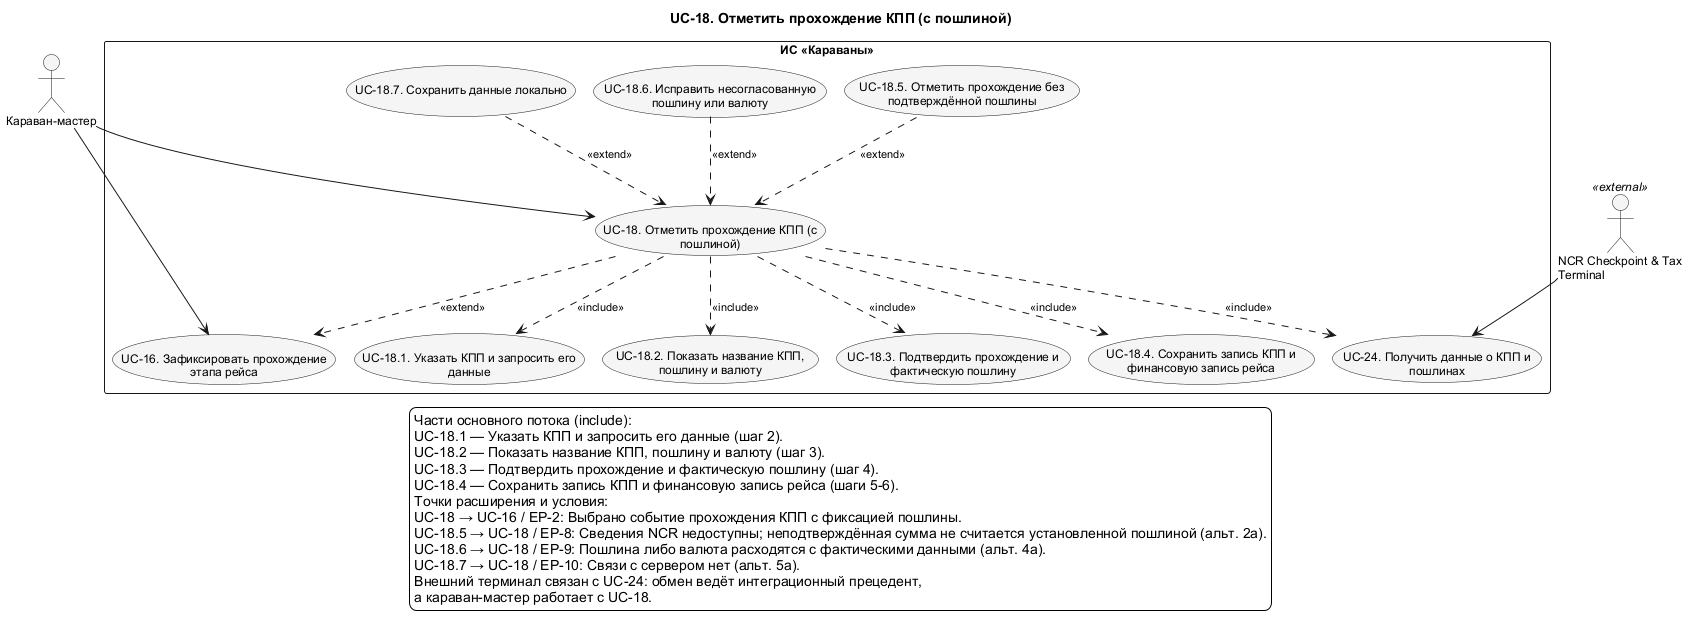

The diagram above was rendered by PlantUML. Its source (embedded in the PNG):
@startuml UC_18_Detail
!pragma layout smetana
skinparam shadowing false
skinparam defaultFontName Arial
skinparam defaultFontSize 12
skinparam backgroundColor white
skinparam nodesep 75
skinparam ranksep 100
skinparam ArrowFontSize 11
skinparam usecaseBackgroundColor #F5F5F5
skinparam activityBackgroundColor #F5F5F5
top to bottom direction
title UC-18. Отметить прохождение КПП (с пошлиной)

actor "Караван-мастер" as CaravanMaster
actor "NCR Checkpoint & Tax\nTerminal" as NCR <<external>>
rectangle "ИС «Караваны»" as SystemBoundary {
  usecase "UC-16. Зафиксировать прохождение\nэтапа рейса" as UC16
  usecase "UC-18. Отметить прохождение КПП (с\nпошлиной)" as UC18
  usecase "UC-24. Получить данные о КПП и\nпошлинах" as UC24
  usecase "UC-18.1. Указать КПП и запросить его\nданные" as UC18_1
  usecase "UC-18.2. Показать название КПП,\nпошлину и валюту" as UC18_2
  usecase "UC-18.3. Подтвердить прохождение и\nфактическую пошлину" as UC18_3
  usecase "UC-18.4. Сохранить запись КПП и\nфинансовую запись рейса" as UC18_4
  usecase "UC-18.5. Отметить прохождение без\nподтверждённой пошлины" as UC18_5
  usecase "UC-18.6. Исправить несогласованную\nпошлину или валюту" as UC18_6
  usecase "UC-18.7. Сохранить данные локально" as UC18_7
}
' edge:R065
UC18 ..> UC24 : <<include>>
' edge:R067
UC18 ..> UC16 : <<extend>>
' edge:R204
UC18 ..> UC18_1 : <<include>>
' edge:R205
UC18 ..> UC18_2 : <<include>>
' edge:R206
UC18 ..> UC18_3 : <<include>>
' edge:R207
UC18 ..> UC18_4 : <<include>>
' edge:R208
UC18_5 ..> UC18 : <<extend>>
' edge:R209
UC18_6 ..> UC18 : <<extend>>
' edge:R210
UC18_7 ..> UC18 : <<extend>>
' edge:R026
CaravanMaster --> UC16
' edge:R028
CaravanMaster --> UC18
' edge:R053
NCR --> UC24
legend bottom
  Части основного потока (include):
  UC-18.1 — Указать КПП и запросить его данные (шаг 2).
  UC-18.2 — Показать название КПП, пошлину и валюту (шаг 3).
  UC-18.3 — Подтвердить прохождение и фактическую пошлину (шаг 4).
  UC-18.4 — Сохранить запись КПП и финансовую запись рейса (шаги 5-6).
  Точки расширения и условия:
  UC-18 → UC-16 / EP-2: Выбрано событие прохождения КПП с фиксацией пошлины.
  UC-18.5 → UC-18 / EP-8: Сведения NCR недоступны; неподтверждённая сумма не считается установленной пошлиной (альт. 2а).
  UC-18.6 → UC-18 / EP-9: Пошлина либо валюта расходятся с фактическими данными (альт. 4а).
  UC-18.7 → UC-18 / EP-10: Связи с сервером нет (альт. 5а).
  Внешний терминал связан с UC-24: обмен ведёт интеграционный прецедент,
  а караван-мастер работает с UC-18.
endlegend
@enduml